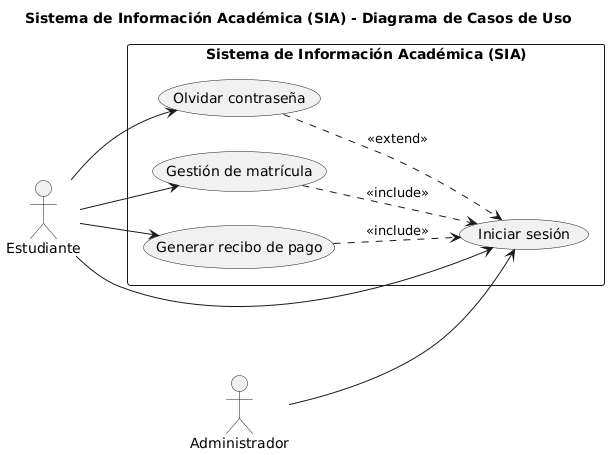

The diagram above was rendered by PlantUML. Its source (embedded in the PNG):
@startuml
title Sistema de Información Académica (SIA) - Diagrama de Casos de Uso

left to right direction

' ===== Actores =====
actor Estudiante
actor Administrador

' ===== Límite del sistema =====
rectangle "Sistema de Información Académica (SIA)" {

  usecase "Iniciar sesión" as UC_Login
  usecase "Olvidar contraseña" as UC_Forgot
  usecase "Gestión de matrícula" as UC_Matricula
  usecase "Generar recibo de pago" as UC_Recibo

}

' ===== Relaciones =====
Estudiante --> UC_Login
Estudiante --> UC_Forgot
Estudiante --> UC_Matricula
Estudiante --> UC_Recibo

Administrador --> UC_Login

UC_Forgot ..> UC_Login : <<extend>>
UC_Matricula ..> UC_Login : <<include>>
UC_Recibo ..> UC_Login : <<include>>
@enduml